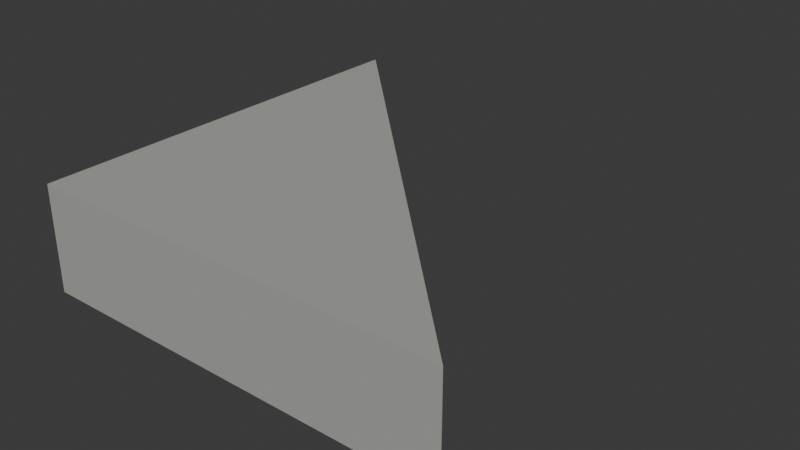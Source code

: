 # Source: foundation_triangle_4m.blend  (saved by Blender 5.2.45; exported with 4.5.12 LTS)
import bpy
from mathutils import Matrix  # noqa: F401  (used for matrix-valued properties, if any)

bpy.ops.wm.read_factory_settings(use_empty=True)
scene = bpy.context.scene
scene.name = 'Scene'

# ---- collections
col_collection = bpy.data.collections.new('Collection'); scene.collection.children.link(col_collection)

# ---- materials (node trees are filled in below, after node groups)
mat_concrete = bpy.data.materials.new('Concrete')
mat_concrete.diffuse_color = (0.39, 0.4, 0.37, 1.0)

# ---- material node trees
mat_concrete.use_nodes = True; mat_concrete.node_tree.nodes.clear()
_N = mat_concrete.node_tree.nodes; _L = mat_concrete.node_tree.links
n0 = _N.new('ShaderNodeBsdfPrincipled'); n0.name = 'Principled BSDF'; n0.location = (-200, 100)
n0.inputs[0].default_value = (0.39, 0.4, 0.37, 1.0)
n0.inputs[2].default_value = 0.94
n0.inputs[10].default_value = 0.005
n1 = _N.new('ShaderNodeOutputMaterial'); n1.name = 'Material Output'; n1.location = (200, 100)
_L.new(n0.outputs[0], n1.inputs[0])
n1.is_active_output = True

# ---- world
world_world = bpy.data.worlds.new('World'); scene.world = world_world
world_world.use_nodes = True; world_world.node_tree.nodes.clear()
_N = world_world.node_tree.nodes; _L = world_world.node_tree.links
n0 = _N.new('ShaderNodeOutputWorld'); n0.name = 'World Output'; n0.location = (200, 100)
n1 = _N.new('ShaderNodeBackground'); n1.name = 'Background'; n1.location = (-200, 100)
n1.inputs[0].default_value = (0.05088, 0.05088, 0.05088, 1.0)
_L.new(n1.outputs[0], n0.inputs[0])
n0.is_active_output = True
world_world.color = (0.05088, 0.05088, 0.05088)
world_world.sun_shadow_jitter_overblur = 0.0

# ---- meshes
me_authored_deck_cap = bpy.data.meshes.new('Authored deck cap')
me_authored_deck_cap.from_pydata([(-2.0, 2.0, -0.24), (2.0, -2.0, -0.24), (-2.0, -2.0, -0.24), (-2.0, 2.0, 0.0), (2.0, -2.0, 0.0), (-2.0, -2.0, 0.0)], [], [(0, 1, 2), (5, 4, 3), (0, 3, 4, 1), (1, 4, 5, 2), (2, 5, 3, 0)])
_uv = me_authored_deck_cap.uv_layers.new(name='UVMap')
_uv.uv.foreach_set('vector', [-1.5, 2.5, 2.5, -1.5, -1.5, -1.5, -1.5, -1.5, 2.5, -1.5, -1.5, 2.5, -1.5, 0.38, -1.5, 0.62, 2.5, 0.62, 2.5, 0.38, 2.5, 0.38, 2.5, 0.62, -1.5, 0.62, -1.5, 0.38, -1.5, 0.38, -1.5, 0.62, 2.5, 0.62, 2.5, 0.38])
me_authored_deck_cap.materials.append(mat_concrete)
me_authored_deck_cap.update()
me_extendable_foundation_skirt = bpy.data.meshes.new('Extendable foundation skirt')
me_extendable_foundation_skirt.from_pydata([(-2.0, 2.0, -0.76), (2.0, -2.0, -0.76), (-2.0, -2.0, -0.76), (-2.0, 2.0, 0.0), (2.0, -2.0, 0.0), (-2.0, -2.0, 0.0)], [], [(0, 1, 2), (5, 4, 3), (0, 3, 4, 1), (1, 4, 5, 2), (2, 5, 3, 0)])
_uv = me_extendable_foundation_skirt.uv_layers.new(name='UVMap')
_uv.uv.foreach_set('vector', [-1.5, 2.5, 2.5, -1.5, -1.5, -1.5, -1.5, -1.5, 2.5, -1.5, -1.5, 2.5, -1.5, 0.12, -1.5, 0.88, 2.5, 0.88, 2.5, 0.12, 2.5, 0.12, 2.5, 0.88, -1.5, 0.88, -1.5, 0.12, -1.5, 0.12, -1.5, 0.88, 2.5, 0.88, 2.5, 0.12])
me_extendable_foundation_skirt.materials.append(mat_concrete)
me_extendable_foundation_skirt.update()

# ---- objects
ob_structure = bpy.data.objects.new('Structure', me_authored_deck_cap)
ob_supportdatum = bpy.data.objects.new('SupportDatum', None)
ob_structure_001 = bpy.data.objects.new('Structure.001', me_extendable_foundation_skirt)
ob_plancorner0 = bpy.data.objects.new('PlanCorner0', None)
ob_plancorner1 = bpy.data.objects.new('PlanCorner1', None)
ob_plancorner2 = bpy.data.objects.new('PlanCorner2', None)
ob_wateredge0 = bpy.data.objects.new('WaterEdge0', None)

# ---- transforms, parenting, visibility, modifiers, constraints
ob_structure.location = (0.0, 0.0, 0.0)
ob_supportdatum.location = (0.0, 0.0, -0.24)
ob_structure_001.parent = ob_supportdatum
ob_structure_001.location = (0.0, 0.0, 0.0)
ob_plancorner0.location = (-2.0, 2.0, 0.0)
ob_plancorner1.location = (2.0, -2.0, 0.0)
ob_plancorner2.location = (-2.0, -2.0, 0.0)
ob_wateredge0.location = (0.0, -0.0, 0.0)

# ---- collection membership
col_collection.objects.link(ob_structure)
col_collection.objects.link(ob_supportdatum)
col_collection.objects.link(ob_structure_001)
col_collection.objects.link(ob_plancorner0)
col_collection.objects.link(ob_plancorner1)
col_collection.objects.link(ob_plancorner2)
col_collection.objects.link(ob_wateredge0)

# ---- scene / render settings (as saved in the file)
scene.frame_start = 1; scene.frame_end = 250; scene.frame_set(1)
scene.render.engine = 'BLENDER_EEVEE_NEXT'
scene.render.bake_bias = 0.0
scene.render.bake_samples = 0
scene.render.compositor_device = 'GPU'
scene.eevee.use_volume_custom_range = False
scene.eevee.fast_gi_thickness_near = 0.1
scene.eevee.fast_gi_thickness_far = 0.0
scene.eevee.ray_tracing_options.screen_trace_thickness = 0.1
bpy.context.view_layer.update()

# ---- added for rendering (the .blend has no active camera and no usable light): camera, sun
cam_auto = bpy.data.cameras.new('AutoCamera')
cam_auto.lens = 50.0
cam_auto.sensor_width = 36.0
cam_auto.clip_end = 1000.0
ob_auto_camera = bpy.data.objects.new('AutoCamera', cam_auto)
scene.collection.objects.link(ob_auto_camera)
ob_auto_camera.location = (5.31501, -6.37801, 3.75201)
ob_auto_camera.rotation_euler = (1.09748, -7.21219e-08, 0.694738)
scene.camera = ob_auto_camera
light_auto_sun = bpy.data.lights.new('AutoSun', 'SUN')
light_auto_sun.energy = 3.0
light_auto_sun.angle = 0.0523599
ob_auto_sun = bpy.data.objects.new('AutoSun', light_auto_sun)
scene.collection.objects.link(ob_auto_sun)
ob_auto_sun.rotation_euler = (0.872665, 0.174533, 0.523599)
bpy.context.view_layer.update()
